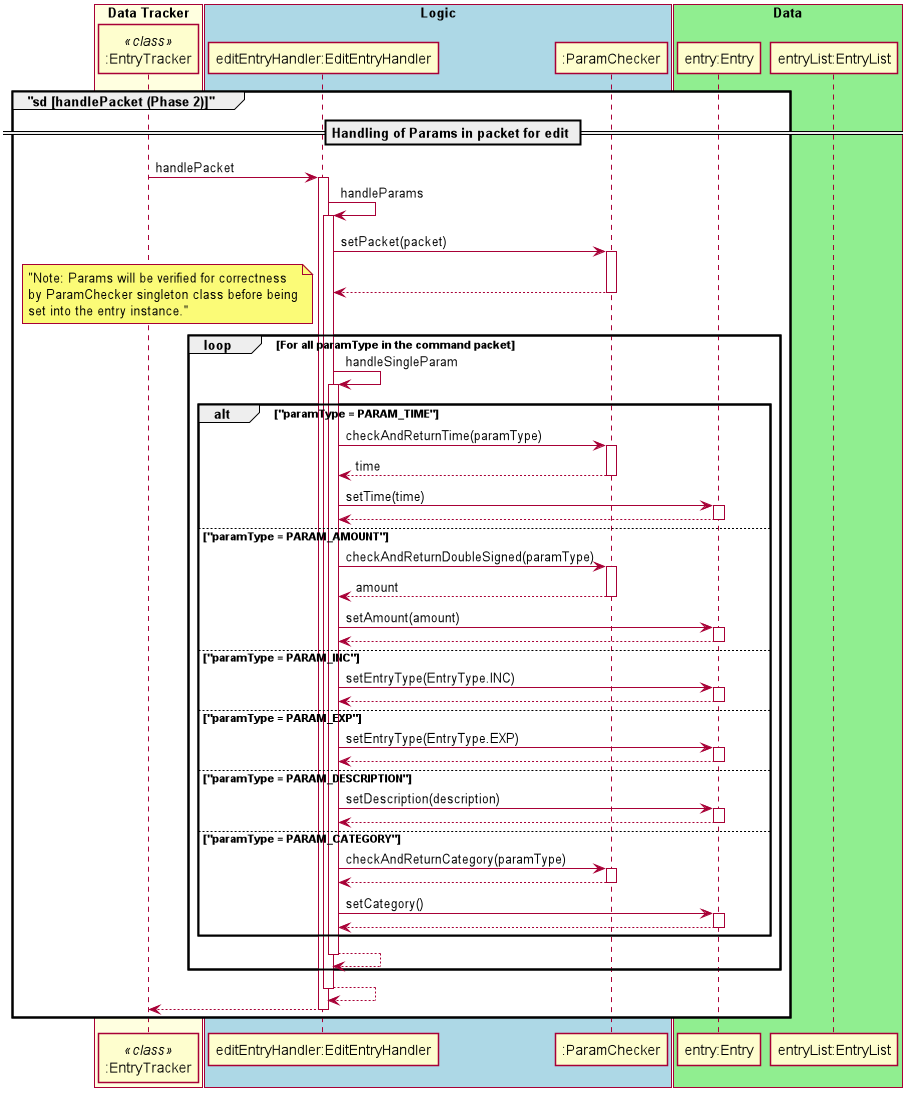

The diagram above was rendered by PlantUML. Its source (embedded in the PNG):
@startuml
autoactivate on
scale 900 width
skinparam shadowing false
skinparam sequence {
ActorBorderColor white

ActorBackgroundColor white
ActorFontColor white
ActorFontSize 17
ActorFontName ""
}

box "Data Tracker" #LightYellow
participant ":EntryTracker" as entryTracker <<class>>
endBox

box "Logic" #LightBlue
participant "editEntryHandler:EditEntryHandler"
participant ":ParamChecker"
endBox

box "Data" #LightGreen
participant "entry:Entry"
participant "entryList:EntryList"
endBox
group "sd [handlePacket (Phase 2)]"
        == Handling of Params in packet for edit ==
        entryTracker -> "editEntryHandler:EditEntryHandler" : handlePacket
        "editEntryHandler:EditEntryHandler" -> "editEntryHandler:EditEntryHandler" : handleParams
            "editEntryHandler:EditEntryHandler" -> ":ParamChecker" : setPacket(packet)
            return
            loop For all paramType in the command packet
                note left: "Note: Params will be verified for correctness\nby ParamChecker singleton class before being\nset into the entry instance."
                "editEntryHandler:EditEntryHandler" -> "editEntryHandler:EditEntryHandler" : handleSingleParam
                    alt "paramType = PARAM_TIME"
                        "editEntryHandler:EditEntryHandler" ->":ParamChecker": checkAndReturnTime(paramType)
                        return time
                        "editEntryHandler:EditEntryHandler" -> "entry:Entry" : setTime(time)
                        return
                    else "paramType = PARAM_AMOUNT"
                        "editEntryHandler:EditEntryHandler" ->":ParamChecker": checkAndReturnDoubleSigned(paramType)
                        return amount
                        "editEntryHandler:EditEntryHandler" -> "entry:Entry" : setAmount(amount)
                        return
                    else "paramType = PARAM_INC"
                        "editEntryHandler:EditEntryHandler" -> "entry:Entry" : setEntryType(EntryType.INC)
                        return
                    else "paramType = PARAM_EXP"
                        "editEntryHandler:EditEntryHandler" -> "entry:Entry" : setEntryType(EntryType.EXP)
                        return
                    else "paramType = PARAM_DESCRIPTION"
                        "editEntryHandler:EditEntryHandler" -> "entry:Entry" : setDescription(description)
                        return
                    else "paramType = PARAM_CATEGORY"
                        "editEntryHandler:EditEntryHandler" ->":ParamChecker": checkAndReturnCategory(paramType)
                        return
                        "editEntryHandler:EditEntryHandler" -> "entry:Entry" : setCategory()
                        return
                    end
                return
            end
        return
        return
end



@enduml